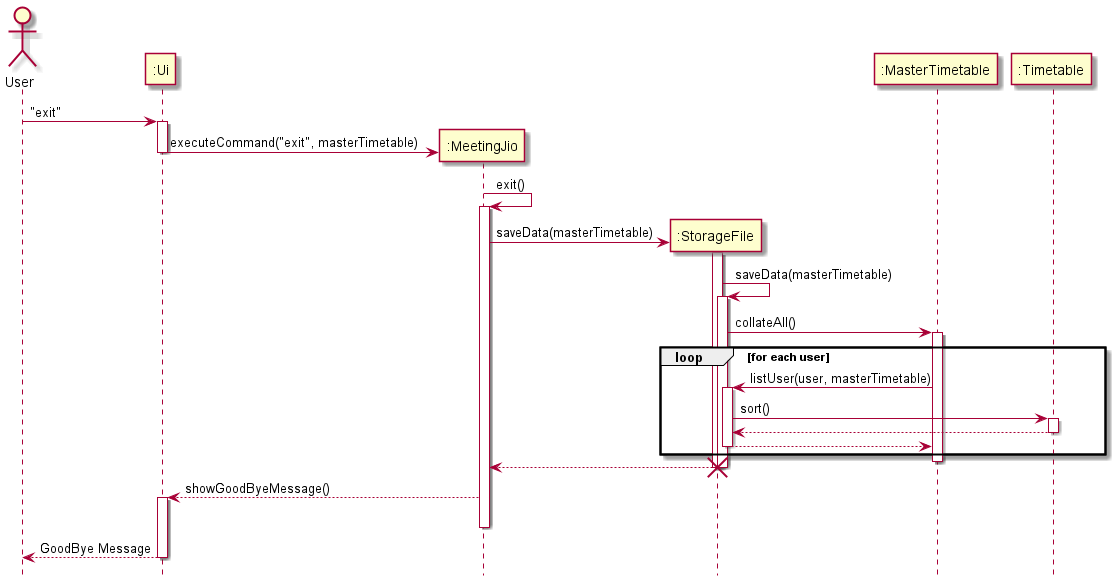

The diagram above was rendered by PlantUML. Its source (embedded in the PNG):
@startuml
'https://plantuml.com/sequence-diagram

hide footbox
actor User

User -> ":Ui" ++: "exit"
create ":MeetingJio"
":Ui" -> ":MeetingJio" --: executeCommand("exit", masterTimetable)
":MeetingJio" -> ":MeetingJio" ++: exit()
create ":StorageFile"
":MeetingJio" -> ":StorageFile" ++: saveData(masterTimetable)
":StorageFile" -> ":StorageFile" ++: saveData(masterTimetable)
":StorageFile" -> ":MasterTimetable" ++: collateAll()
loop for each user
":MasterTimetable" -> ":StorageFile" ++: listUser(user, masterTimetable)
":StorageFile" -> ":Timetable" ++: sort()
":Timetable" --> ":StorageFile" --
":StorageFile" --> ":MasterTimetable" --
end
deactivate ":MasterTimetable"
":StorageFile" --> ":MeetingJio" --:
deactivate ":StorageFile"
destroy ":StorageFile"
":MeetingJio" --> ":Ui" ++: showGoodByeMessage()
deactivate ":MeetingJio"
":Ui" --> User--: GoodBye Message

@enduml